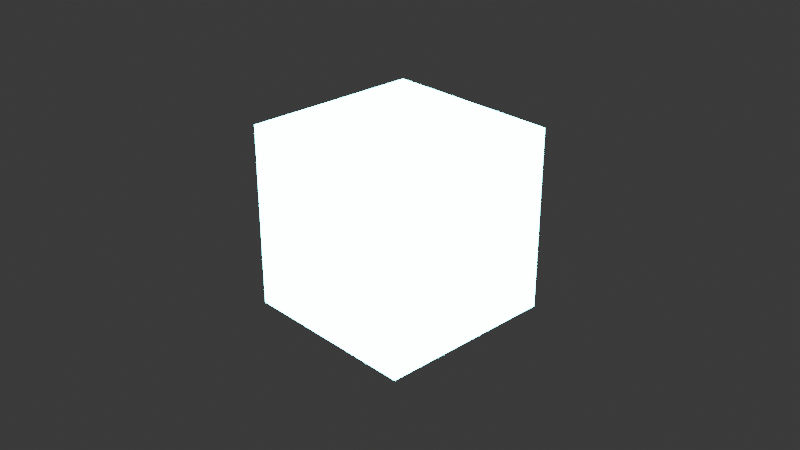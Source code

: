 # Source: glow.blend  (saved by Blender 4.5.90; exported with 4.5.12 LTS)
import bpy
from mathutils import Matrix  # noqa: F401  (used for matrix-valued properties, if any)

bpy.ops.wm.read_factory_settings(use_empty=True)
scene = bpy.context.scene
scene.name = 'Scene'

# ---- collections
col_collection = bpy.data.collections.new('Collection'); scene.collection.children.link(col_collection)

# ---- materials (node trees are filled in below, after node groups)
mat_material = bpy.data.materials.new('Material')
mat_material.alpha_threshold = 0.0
mat_material.roughness = 0.5
mat_material.line_color = (0.0, 0.0, 0.0, 1.0)

# ---- material node trees
mat_material.use_nodes = True; mat_material.node_tree.nodes.clear()
_N = mat_material.node_tree.nodes; _L = mat_material.node_tree.links
n0 = _N.new('ShaderNodeOutputMaterial'); n0.name = 'Material Output'; n0.location = (200, 100)
n1 = _N.new('ShaderNodeEmission'); n1.name = 'Emission'; n1.location = (-200, 100)
n1.inputs[0].default_value = (0.01263, 0.9118, 1.0, 1.0)
n1.inputs[1].default_value = 54.5
_L.new(n1.outputs[0], n0.inputs[0])
n0.is_active_output = True

# ---- world
world_world = bpy.data.worlds.new('World'); scene.world = world_world
world_world.use_nodes = True; world_world.node_tree.nodes.clear()
_N = world_world.node_tree.nodes; _L = world_world.node_tree.links
n0 = _N.new('ShaderNodeOutputWorld'); n0.name = 'World Output'; n0.location = (200, 100)
n1 = _N.new('ShaderNodeBackground'); n1.name = 'Background'; n1.location = (-200, 100)
n1.inputs[0].default_value = (0.05088, 0.05088, 0.05088, 1.0)
_L.new(n1.outputs[0], n0.inputs[0])
n0.is_active_output = True
world_world.color = (0.05088, 0.05088, 0.05088)
world_world.sun_shadow_jitter_overblur = 0.0

# ---- cameras
cam_camera = bpy.data.cameras.new('Camera')
cam_camera.clip_end = 100.0
cam_camera.ortho_scale = 7.314

# ---- meshes
me_cube = bpy.data.meshes.new('Cube')
me_cube.from_pydata([(1.0, 1.0, 1.0), (1.0, 1.0, -1.0), (1.0, -1.0, 1.0), (1.0, -1.0, -1.0), (-1.0, 1.0, 1.0), (-1.0, 1.0, -1.0), (-1.0, -1.0, 1.0), (-1.0, -1.0, -1.0)], [], [(0, 4, 6, 2), (3, 2, 6, 7), (7, 6, 4, 5), (5, 1, 3, 7), (1, 0, 2, 3), (5, 4, 0, 1)])
_uv = me_cube.uv_layers.new(name='UVMap')
_uv.uv.foreach_set('vector', [0.625, 0.5, 0.875, 0.5, 0.875, 0.75, 0.625, 0.75, 0.375, 0.75, 0.625, 0.75, 0.625, 1.0, 0.375, 1.0, 0.375, 0.0, 0.625, 0.0, 0.625, 0.25, 0.375, 0.25, 0.125, 0.5, 0.375, 0.5, 0.375, 0.75, 0.125, 0.75, 0.375, 0.5, 0.625, 0.5, 0.625, 0.75, 0.375, 0.75, 0.375, 0.25, 0.625, 0.25, 0.625, 0.5, 0.375, 0.5])
me_cube.materials.append(mat_material)
me_cube.use_mirror_vertex_groups = False
me_cube.update()

# ---- objects
ob_cube = bpy.data.objects.new('Cube', me_cube)
ob_camera = bpy.data.objects.new('Camera', cam_camera)

# ---- transforms, parenting, visibility, modifiers, constraints
ob_cube.location = (0.0, 0.0, 0.0)
ob_cube.lock_rotations_4d = False
ob_cube.empty_display_type = 'ARROWS'
ob_cube.lineart.crease_threshold = 0.0
ob_camera.location = (7.359, -6.926, 4.958)
ob_camera.rotation_euler = (1.109, 0.0, 0.8149)
ob_camera.lock_rotations_4d = False
ob_camera.empty_display_type = 'ARROWS'
ob_camera.color = (0.0, 0.0, 0.0, 0.0)
ob_camera.display_type = 'WIRE'
ob_camera.lineart.crease_threshold = 0.0

# ---- collection membership
col_collection.objects.link(ob_cube)
col_collection.objects.link(ob_camera)

# ---- scene / render settings (as saved in the file)
scene.camera = ob_camera
scene.frame_start = 1; scene.frame_end = 250; scene.frame_set(1)
scene.render.engine = 'BLENDER_EEVEE_NEXT'
bpy.context.view_layer.update()
